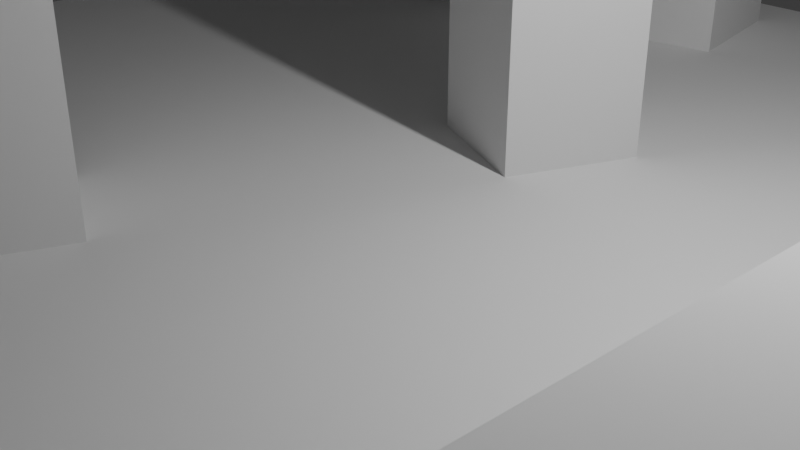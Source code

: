 # Source: ruin_greybox.blend  (saved by Blender 4.0.36; exported with 4.5.12 LTS)
import bpy
from mathutils import Matrix  # noqa: F401  (used for matrix-valued properties, if any)

bpy.ops.wm.read_factory_settings(use_empty=True)
scene = bpy.context.scene
scene.name = 'Scene'

# ---- collections
col_collection = bpy.data.collections.new('Collection'); scene.collection.children.link(col_collection)

# ---- world
world_world = bpy.data.worlds.new('World'); scene.world = world_world
world_world.use_nodes = True; world_world.node_tree.nodes.clear()
_N = world_world.node_tree.nodes; _L = world_world.node_tree.links
n0 = _N.new('ShaderNodeOutputWorld'); n0.name = 'World Output'; n0.location = (300, 300)
n1 = _N.new('ShaderNodeBackground'); n1.name = 'Background'; n1.location = (10, 300)
n1.inputs[0].default_value = (0.05088, 0.05088, 0.05088, 1.0)
_L.new(n1.outputs[0], n0.inputs[0])
n0.is_active_output = True
world_world.color = (0.05088, 0.05088, 0.05088)
world_world.use_sun_shadow = False
world_world.sun_shadow_jitter_overblur = 0.0

# ---- cameras
cam_camera = bpy.data.cameras.new('Camera')
cam_camera.clip_end = 100.0
cam_camera.ortho_scale = 7.314

# ---- lights
light_light = bpy.data.lights.new('Light', 'POINT')
light_light.transmission_factor = 0.0
light_light.use_soft_falloff = False
light_light.energy = 1000.0
light_light.shadow_soft_size = 0.1
light_light.shadow_maximum_resolution = 0.006
light_light.use_absolute_resolution = True

# ---- meshes
me_plane = bpy.data.meshes.new('Plane')
me_plane.from_pydata([(-10.0, -10.0, 0.0), (10.0, -10.0, 0.0), (-10.0, 10.0, 0.0), (10.0, 10.0, 0.0)], [], [(0, 1, 3, 2)])
_uv = me_plane.uv_layers.new(name='UVMap')
_uv.uv.foreach_set('vector', [0.0, 0.0, 1.0, 0.0, 1.0, 1.0, 0.0, 1.0])
me_plane.update()
me_cube_001 = bpy.data.meshes.new('Cube.001')
me_cube_001.from_pydata([(-1.0, -1.0, -1.0), (-1.0, -1.0, 1.0), (-1.0, 1.0, -1.0), (-1.0, 1.0, 1.0), (1.0, -1.0, -1.0), (1.0, -1.0, 1.0), (1.0, 1.0, -1.0), (1.0, 1.0, 1.0)], [], [(0, 1, 3, 2), (2, 3, 7, 6), (6, 7, 5, 4), (4, 5, 1, 0), (2, 6, 4, 0), (7, 3, 1, 5)])
_uv = me_cube_001.uv_layers.new(name='UVMap')
_uv.uv.foreach_set('vector', [0.375, 0.0, 0.625, 0.0, 0.625, 0.25, 0.375, 0.25, 0.375, 0.25, 0.625, 0.25, 0.625, 0.5, 0.375, 0.5, 0.375, 0.5, 0.625, 0.5, 0.625, 0.75, 0.375, 0.75, 0.375, 0.75, 0.625, 0.75, 0.625, 1.0, 0.375, 1.0, 0.125, 0.5, 0.375, 0.5, 0.375, 0.75, 0.125, 0.75, 0.625, 0.5, 0.875, 0.5, 0.875, 0.75, 0.625, 0.75])
me_cube_001.update()
me_cube_002 = bpy.data.meshes.new('Cube.002')
me_cube_002.from_pydata([(-1.0, -1.0, -1.0), (-1.0, -1.0, 1.0), (-1.0, 1.0, -1.0), (-1.0, 1.0, 1.0), (1.0, -1.0, -1.0), (1.0, -1.0, 1.0), (1.0, 1.0, -1.0), (1.0, 1.0, 1.0)], [], [(0, 1, 3, 2), (2, 3, 7, 6), (6, 7, 5, 4), (4, 5, 1, 0), (2, 6, 4, 0), (7, 3, 1, 5)])
_uv = me_cube_002.uv_layers.new(name='UVMap')
_uv.uv.foreach_set('vector', [0.375, 0.0, 0.625, 0.0, 0.625, 0.25, 0.375, 0.25, 0.375, 0.25, 0.625, 0.25, 0.625, 0.5, 0.375, 0.5, 0.375, 0.5, 0.625, 0.5, 0.625, 0.75, 0.375, 0.75, 0.375, 0.75, 0.625, 0.75, 0.625, 1.0, 0.375, 1.0, 0.125, 0.5, 0.375, 0.5, 0.375, 0.75, 0.125, 0.75, 0.625, 0.5, 0.875, 0.5, 0.875, 0.75, 0.625, 0.75])
me_cube_002.update()
me_cube_003 = bpy.data.meshes.new('Cube.003')
me_cube_003.from_pydata([(-1.0, -1.0, -1.0), (-1.0, -1.0, 1.0), (-1.0, 1.0, -1.0), (-1.0, 1.0, 1.0), (1.0, -1.0, -1.0), (1.0, -1.0, 1.0), (1.0, 1.0, -1.0), (1.0, 1.0, 1.0)], [], [(0, 1, 3, 2), (2, 3, 7, 6), (6, 7, 5, 4), (4, 5, 1, 0), (2, 6, 4, 0), (7, 3, 1, 5)])
_uv = me_cube_003.uv_layers.new(name='UVMap')
_uv.uv.foreach_set('vector', [0.375, 0.0, 0.625, 0.0, 0.625, 0.25, 0.375, 0.25, 0.375, 0.25, 0.625, 0.25, 0.625, 0.5, 0.375, 0.5, 0.375, 0.5, 0.625, 0.5, 0.625, 0.75, 0.375, 0.75, 0.375, 0.75, 0.625, 0.75, 0.625, 1.0, 0.375, 1.0, 0.125, 0.5, 0.375, 0.5, 0.375, 0.75, 0.125, 0.75, 0.625, 0.5, 0.875, 0.5, 0.875, 0.75, 0.625, 0.75])
me_cube_003.update()
me_cube_004 = bpy.data.meshes.new('Cube.004')
me_cube_004.from_pydata([(-1.0, -1.0, -1.0), (-1.0, -1.0, 1.0), (-1.0, 1.0, -1.0), (-1.0, 1.0, 1.0), (1.0, -1.0, -1.0), (1.0, -1.0, 1.0), (1.0, 1.0, -1.0), (1.0, 1.0, 1.0)], [], [(0, 1, 3, 2), (2, 3, 7, 6), (6, 7, 5, 4), (4, 5, 1, 0), (2, 6, 4, 0), (7, 3, 1, 5)])
_uv = me_cube_004.uv_layers.new(name='UVMap')
_uv.uv.foreach_set('vector', [0.375, 0.0, 0.625, 0.0, 0.625, 0.25, 0.375, 0.25, 0.375, 0.25, 0.625, 0.25, 0.625, 0.5, 0.375, 0.5, 0.375, 0.5, 0.625, 0.5, 0.625, 0.75, 0.375, 0.75, 0.375, 0.75, 0.625, 0.75, 0.625, 1.0, 0.375, 1.0, 0.125, 0.5, 0.375, 0.5, 0.375, 0.75, 0.125, 0.75, 0.625, 0.5, 0.875, 0.5, 0.875, 0.75, 0.625, 0.75])
me_cube_004.update()
me_cube_005 = bpy.data.meshes.new('Cube.005')
me_cube_005.from_pydata([(-1.0, -1.0, -1.0), (-1.0, -1.0, 1.0), (-1.0, 1.0, -1.0), (-1.0, 1.0, 1.0), (1.0, -1.0, -1.0), (1.0, -1.0, 1.0), (1.0, 1.0, -1.0), (1.0, 1.0, 1.0)], [], [(0, 1, 3, 2), (2, 3, 7, 6), (6, 7, 5, 4), (4, 5, 1, 0), (2, 6, 4, 0), (7, 3, 1, 5)])
_uv = me_cube_005.uv_layers.new(name='UVMap')
_uv.uv.foreach_set('vector', [0.375, 0.0, 0.625, 0.0, 0.625, 0.25, 0.375, 0.25, 0.375, 0.25, 0.625, 0.25, 0.625, 0.5, 0.375, 0.5, 0.375, 0.5, 0.625, 0.5, 0.625, 0.75, 0.375, 0.75, 0.375, 0.75, 0.625, 0.75, 0.625, 1.0, 0.375, 1.0, 0.125, 0.5, 0.375, 0.5, 0.375, 0.75, 0.125, 0.75, 0.625, 0.5, 0.875, 0.5, 0.875, 0.75, 0.625, 0.75])
me_cube_005.update()

# ---- objects
ob_light = bpy.data.objects.new('Light', light_light)
ob_camera = bpy.data.objects.new('Camera', cam_camera)
ob_placeholder_plane = bpy.data.objects.new('placeholder_plane', me_plane)
ob_cube = bpy.data.objects.new('Cube', me_cube_001)
ob_cube_001 = bpy.data.objects.new('Cube.001', me_cube_002)
ob_cube_002 = bpy.data.objects.new('Cube.002', me_cube_003)
ob_cube_003 = bpy.data.objects.new('Cube.003', me_cube_004)
ob_cube_004 = bpy.data.objects.new('Cube.004', me_cube_005)

# ---- transforms, parenting, visibility, modifiers, constraints
ob_light.location = (4.076, 1.005, 5.904)
ob_light.rotation_euler = (0.6503, 0.05522, 1.866)
ob_light.lock_rotations_4d = False
ob_light.empty_display_type = 'ARROWS'
ob_light.color = (0.0, 0.0, 0.0, 0.0)
ob_light.lineart.crease_threshold = 0.0
ob_camera.location = (7.359, -6.926, 4.958)
ob_camera.rotation_euler = (1.109, 0.0, 0.8149)
ob_camera.lock_rotations_4d = False
ob_camera.empty_display_type = 'ARROWS'
ob_camera.color = (0.0, 0.0, 0.0, 0.0)
ob_camera.display_type = 'WIRE'
ob_camera.lineart.crease_threshold = 0.0
ob_placeholder_plane.location = (0.0, 0.0, 0.0)
ob_cube.location = (5.679, -3.292, 0.9434)
ob_cube.rotation_euler = (0.0, -0.0, -0.02662)
ob_cube.scale = (1.0, 4.131, 1.0)
ob_cube_001.location = (-1.595, -0.1834, 6.898)
ob_cube_001.rotation_euler = (0.0, 0.0, -0.4039)
ob_cube_001.scale = (1.0, 4.131, 1.0)
ob_cube_002.location = (-2.797, -2.995, 1.187)
ob_cube_002.rotation_euler = (0.0, 0.0, -0.4039)
ob_cube_002.scale = (0.8271, 0.8271, 5.199)
_m = ob_cube_002.modifiers.new('Array', 'ARRAY')
_m.relative_offset_displace = (0.0, 3.7, 0.0)
ob_cube_003.location = (-5.173, 7.326, 0.9434)
ob_cube_003.rotation_euler = (0.0, -0.0, -1.39)
ob_cube_003.scale = (1.0, 4.131, 1.0)
ob_cube_004.location = (-8.907, -4.184, 0.9434)
ob_cube_004.rotation_euler = (0.0, -0.0, 1.262)
ob_cube_004.scale = (1.0, 4.131, 1.0)

# ---- collection membership
col_collection.objects.link(ob_light)
col_collection.objects.link(ob_camera)
col_collection.objects.link(ob_placeholder_plane)
col_collection.objects.link(ob_cube)
col_collection.objects.link(ob_cube_001)
col_collection.objects.link(ob_cube_002)
col_collection.objects.link(ob_cube_003)
col_collection.objects.link(ob_cube_004)

# ---- scene / render settings (as saved in the file)
scene.camera = ob_camera
scene.frame_start = 1; scene.frame_end = 250; scene.frame_set(1)
scene.render.engine = 'BLENDER_EEVEE_NEXT'
scene.cycles.sampling_pattern = 'TABULATED_SOBOL'
bpy.context.view_layer.update()
